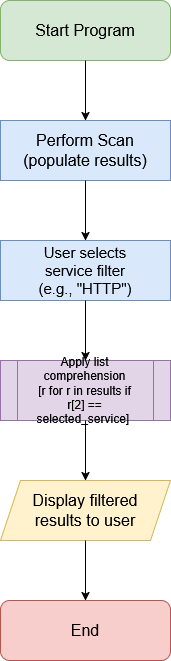

The diagram above was exported from draw.io. Its source (the exported page's mxGraphModel, read from the mxfile embedded in the PNG):
<mxGraphModel dx="1163" dy="687" grid="1" gridSize="10" guides="1" tooltips="1" connect="1" arrows="1" fold="1" page="1" pageScale="1" pageWidth="850" pageHeight="1100" math="0" shadow="0">
  <root>
    <mxCell id="0" />
    <mxCell id="1" parent="0" />
    <mxCell id="-nP1NQ3shIQWIIHvRUQF-1" parent="1" style="rounded=1;whiteSpace=wrap;html=1;fillColor=#d5e8d4;strokeColor=#82b366;" value="&lt;font style=&quot;font-size: 16px;&quot;&gt;Start Program&lt;/font&gt;" vertex="1">
      <mxGeometry height="60" width="170" x="320" y="40" as="geometry" />
    </mxCell>
    <mxCell id="-nP1NQ3shIQWIIHvRUQF-2" parent="1" style="rounded=0;whiteSpace=wrap;html=1;fillColor=#dae8fc;strokeColor=#6c8ebf;" value="&lt;font style=&quot;font-size: 16px;&quot;&gt;Perform Scan&lt;br&gt;(populate results)&lt;/font&gt;" vertex="1">
      <mxGeometry height="60" width="170" x="320" y="160" as="geometry" />
    </mxCell>
    <mxCell id="-nP1NQ3shIQWIIHvRUQF-3" parent="1" style="rounded=0;whiteSpace=wrap;html=1;fillColor=#dae8fc;strokeColor=#6c8ebf;" value="&lt;font style=&quot;font-size: 15px;&quot;&gt;User selects&lt;br&gt;service filter&lt;br&gt;(e.g., &quot;HTTP&quot;)&lt;/font&gt;" vertex="1">
      <mxGeometry height="60" width="170" x="320" y="280" as="geometry" />
    </mxCell>
    <mxCell id="-nP1NQ3shIQWIIHvRUQF-6" parent="1" style="shape=process;whiteSpace=wrap;html=1;backgroundOutline=1;fillColor=#e1d5e7;strokeColor=#9673a6;" value="Apply list comprehension&lt;br&gt;[r for r in results if&lt;br&gt;r[2] == selected_service]&amp;nbsp;" vertex="1">
      <mxGeometry height="60" width="170" x="320" y="400" as="geometry" />
    </mxCell>
    <mxCell id="-nP1NQ3shIQWIIHvRUQF-7" parent="1" style="shape=parallelogram;perimeter=parallelogramPerimeter;whiteSpace=wrap;html=1;fixedSize=1;fillColor=#fff2cc;strokeColor=#d6b656;" value="&lt;font style=&quot;font-size: 16px;&quot;&gt;Display filtered&lt;br&gt;results to user&lt;/font&gt;" vertex="1">
      <mxGeometry height="60" width="170" x="320" y="520" as="geometry" />
    </mxCell>
    <mxCell id="-nP1NQ3shIQWIIHvRUQF-8" parent="1" style="rounded=1;whiteSpace=wrap;html=1;fillColor=#f8cecc;strokeColor=#b85450;" value="&lt;font style=&quot;font-size: 16px;&quot;&gt;End&lt;/font&gt;" vertex="1">
      <mxGeometry height="60" width="170" x="320" y="640" as="geometry" />
    </mxCell>
    <mxCell id="-nP1NQ3shIQWIIHvRUQF-9" edge="1" parent="1" source="-nP1NQ3shIQWIIHvRUQF-1" style="endArrow=classic;html=1;rounded=0;exitX=0.5;exitY=1;exitDx=0;exitDy=0;entryX=0.5;entryY=0;entryDx=0;entryDy=0;" target="-nP1NQ3shIQWIIHvRUQF-2" value="">
      <mxGeometry height="50" relative="1" width="50" as="geometry">
        <mxPoint x="380" y="310" as="sourcePoint" />
        <mxPoint x="570" y="160" as="targetPoint" />
      </mxGeometry>
    </mxCell>
    <mxCell id="-nP1NQ3shIQWIIHvRUQF-10" edge="1" parent="1" source="-nP1NQ3shIQWIIHvRUQF-2" style="endArrow=classic;html=1;rounded=0;exitX=0.5;exitY=1;exitDx=0;exitDy=0;entryX=0.5;entryY=0;entryDx=0;entryDy=0;" target="-nP1NQ3shIQWIIHvRUQF-3" value="">
      <mxGeometry height="50" relative="1" width="50" as="geometry">
        <mxPoint x="420" y="240" as="sourcePoint" />
        <mxPoint x="430" y="260" as="targetPoint" />
      </mxGeometry>
    </mxCell>
    <mxCell id="-nP1NQ3shIQWIIHvRUQF-11" edge="1" parent="1" source="-nP1NQ3shIQWIIHvRUQF-3" style="endArrow=classic;html=1;rounded=0;exitX=0.5;exitY=1;exitDx=0;exitDy=0;entryX=0.5;entryY=0;entryDx=0;entryDy=0;" target="-nP1NQ3shIQWIIHvRUQF-6" value="">
      <mxGeometry height="50" relative="1" width="50" as="geometry">
        <mxPoint x="380" y="310" as="sourcePoint" />
        <mxPoint x="430" y="260" as="targetPoint" />
      </mxGeometry>
    </mxCell>
    <mxCell id="-nP1NQ3shIQWIIHvRUQF-12" edge="1" parent="1" source="-nP1NQ3shIQWIIHvRUQF-6" style="endArrow=classic;html=1;rounded=0;exitX=0.5;exitY=1;exitDx=0;exitDy=0;entryX=0.5;entryY=0;entryDx=0;entryDy=0;" target="-nP1NQ3shIQWIIHvRUQF-7" value="">
      <mxGeometry height="50" relative="1" width="50" as="geometry">
        <mxPoint x="380" y="500" as="sourcePoint" />
        <mxPoint x="430" y="450" as="targetPoint" />
      </mxGeometry>
    </mxCell>
    <mxCell id="-nP1NQ3shIQWIIHvRUQF-13" edge="1" parent="1" source="-nP1NQ3shIQWIIHvRUQF-7" style="endArrow=classic;html=1;rounded=0;exitX=0.5;exitY=1;exitDx=0;exitDy=0;entryX=0.5;entryY=0;entryDx=0;entryDy=0;" target="-nP1NQ3shIQWIIHvRUQF-8" value="">
      <mxGeometry height="50" relative="1" width="50" as="geometry">
        <mxPoint x="380" y="500" as="sourcePoint" />
        <mxPoint x="430" y="450" as="targetPoint" />
      </mxGeometry>
    </mxCell>
  </root>
</mxGraphModel>